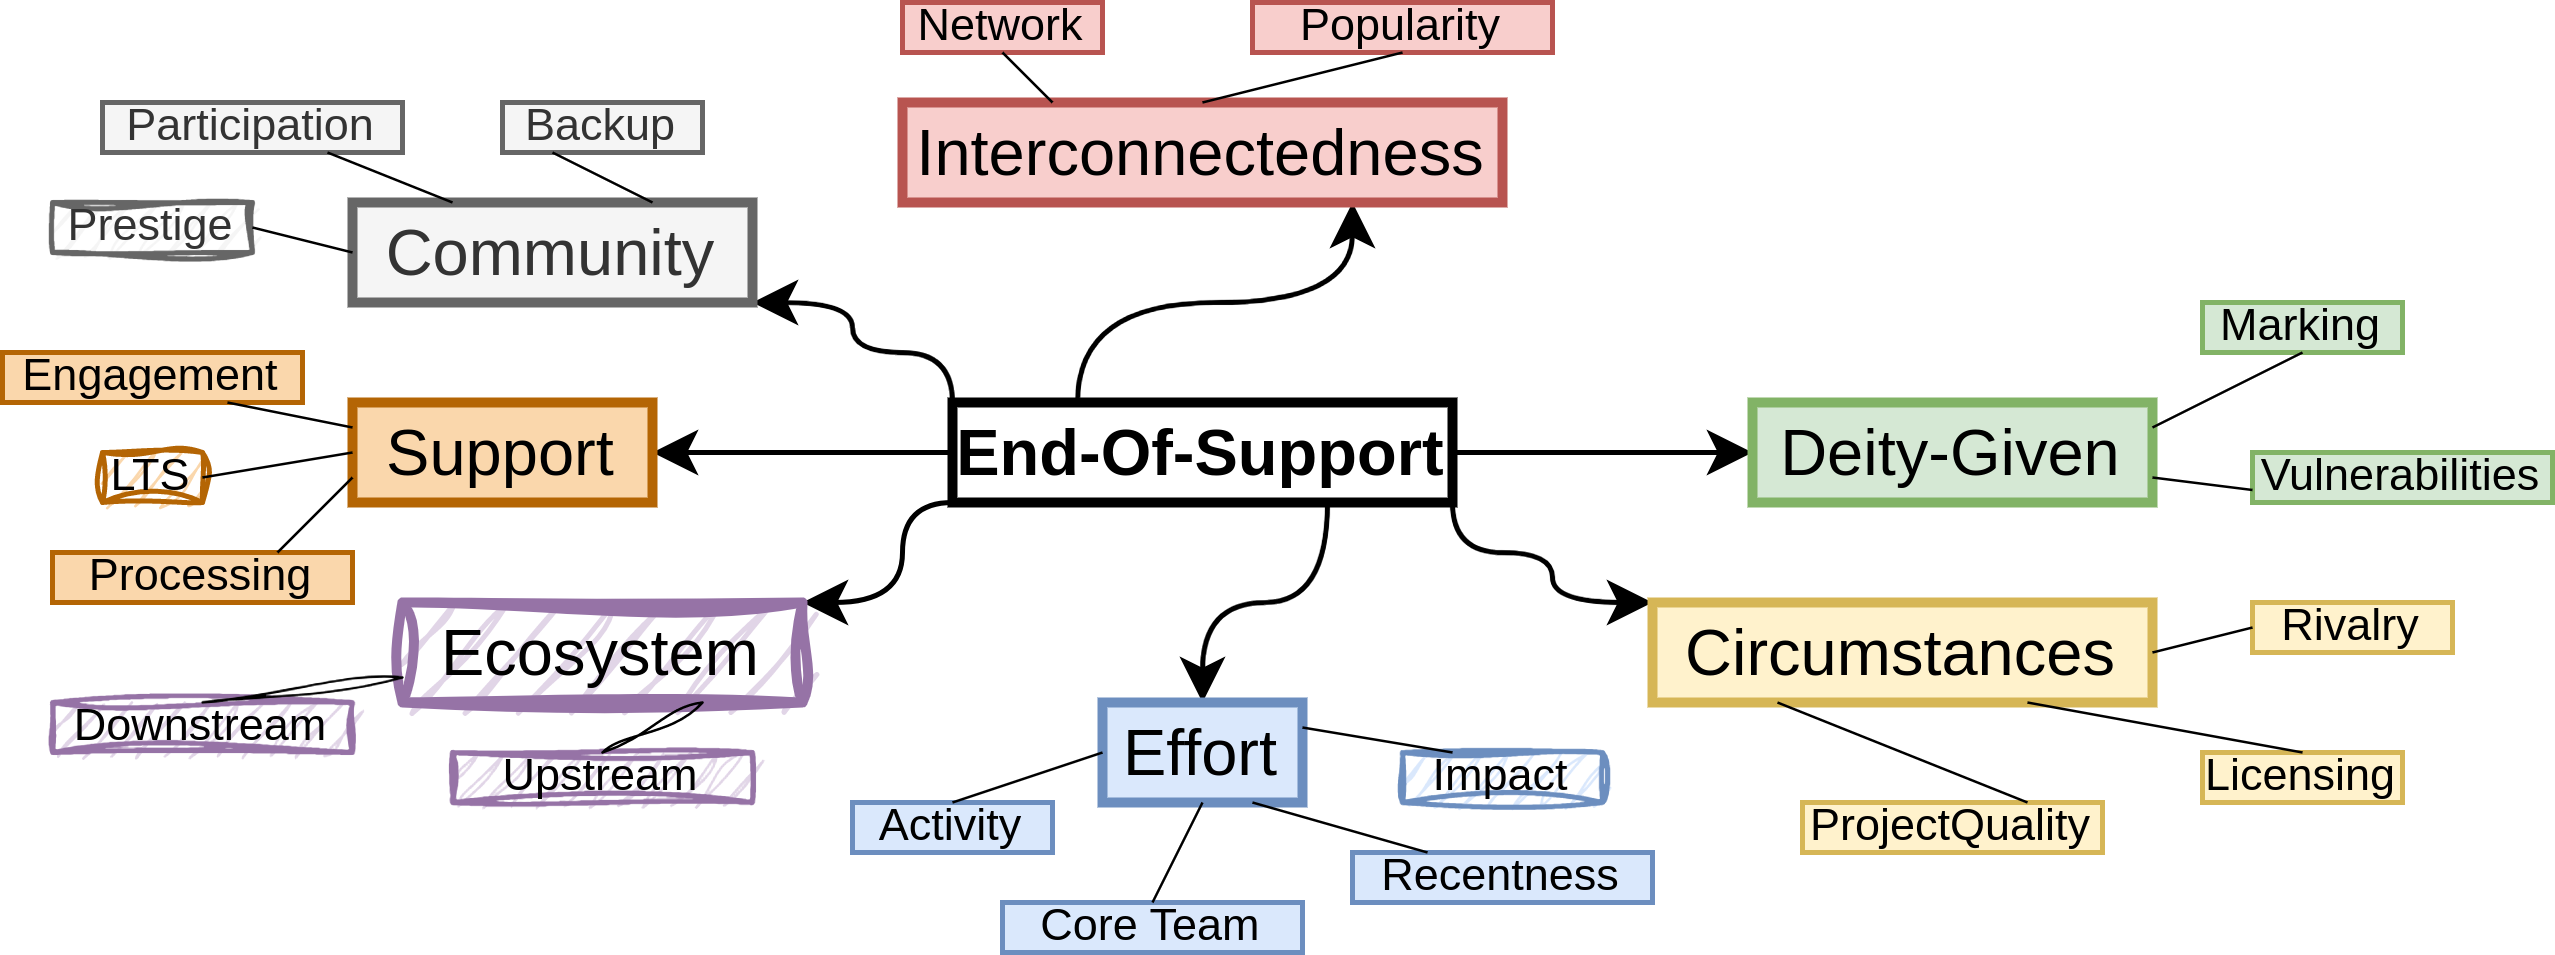

The diagram above was exported from draw.io. Its source (the exported page's mxGraphModel, read from the mxfile embedded in the PNG):
<mxGraphModel dx="544" dy="1988" grid="1" gridSize="10" guides="1" tooltips="1" connect="1" arrows="1" fold="1" page="1" pageScale="1" pageWidth="1169" pageHeight="827" math="0" shadow="0">
  <root>
    <mxCell id="0" />
    <mxCell id="1" parent="0" />
    <mxCell id="eq4To5Z28bhzCtd8qWXz-42" style="edgeStyle=orthogonalEdgeStyle;curved=1;orthogonalLoop=1;jettySize=auto;html=1;exitX=1;exitY=1;exitDx=0;exitDy=0;entryX=0;entryY=0;entryDx=0;entryDy=0;fontSize=13;" parent="1" source="eq4To5Z28bhzCtd8qWXz-49" target="eq4To5Z28bhzCtd8qWXz-53" edge="1">
      <mxGeometry relative="1" as="geometry">
        <Array as="points">
          <mxPoint x="450" y="-970" />
          <mxPoint x="470" y="-970" />
          <mxPoint x="470" y="-960" />
        </Array>
      </mxGeometry>
    </mxCell>
    <mxCell id="eq4To5Z28bhzCtd8qWXz-43" style="edgeStyle=orthogonalEdgeStyle;curved=1;orthogonalLoop=1;jettySize=auto;html=1;exitX=1;exitY=0.5;exitDx=0;exitDy=0;entryX=0;entryY=0.5;entryDx=0;entryDy=0;fontSize=13;" parent="1" source="eq4To5Z28bhzCtd8qWXz-49" target="eq4To5Z28bhzCtd8qWXz-51" edge="1">
      <mxGeometry relative="1" as="geometry" />
    </mxCell>
    <mxCell id="eq4To5Z28bhzCtd8qWXz-44" style="edgeStyle=orthogonalEdgeStyle;curved=1;orthogonalLoop=1;jettySize=auto;html=1;exitX=0;exitY=1;exitDx=0;exitDy=0;entryX=1;entryY=0;entryDx=0;entryDy=0;fontSize=13;" parent="1" source="eq4To5Z28bhzCtd8qWXz-49" target="eq4To5Z28bhzCtd8qWXz-52" edge="1">
      <mxGeometry relative="1" as="geometry">
        <Array as="points">
          <mxPoint x="340" y="-980" />
          <mxPoint x="340" y="-960" />
        </Array>
      </mxGeometry>
    </mxCell>
    <mxCell id="eq4To5Z28bhzCtd8qWXz-45" style="edgeStyle=orthogonalEdgeStyle;curved=1;orthogonalLoop=1;jettySize=auto;html=1;exitX=0;exitY=0.5;exitDx=0;exitDy=0;entryX=1;entryY=0.5;entryDx=0;entryDy=0;fontSize=13;" parent="1" source="eq4To5Z28bhzCtd8qWXz-49" target="eq4To5Z28bhzCtd8qWXz-56" edge="1">
      <mxGeometry relative="1" as="geometry" />
    </mxCell>
    <mxCell id="eq4To5Z28bhzCtd8qWXz-46" style="edgeStyle=orthogonalEdgeStyle;curved=1;orthogonalLoop=1;jettySize=auto;html=1;exitX=0;exitY=0;exitDx=0;exitDy=0;entryX=1;entryY=1;entryDx=0;entryDy=0;fontSize=13;" parent="1" source="eq4To5Z28bhzCtd8qWXz-49" target="eq4To5Z28bhzCtd8qWXz-57" edge="1">
      <mxGeometry relative="1" as="geometry">
        <Array as="points">
          <mxPoint x="350" y="-1010" />
          <mxPoint x="330" y="-1010" />
          <mxPoint x="330" y="-1020" />
        </Array>
      </mxGeometry>
    </mxCell>
    <mxCell id="eq4To5Z28bhzCtd8qWXz-47" style="edgeStyle=orthogonalEdgeStyle;curved=1;orthogonalLoop=1;jettySize=auto;html=1;exitX=0.25;exitY=0;exitDx=0;exitDy=0;entryX=0.75;entryY=1;entryDx=0;entryDy=0;fontSize=13;" parent="1" source="eq4To5Z28bhzCtd8qWXz-49" target="eq4To5Z28bhzCtd8qWXz-50" edge="1">
      <mxGeometry relative="1" as="geometry" />
    </mxCell>
    <mxCell id="eq4To5Z28bhzCtd8qWXz-48" style="edgeStyle=orthogonalEdgeStyle;curved=1;orthogonalLoop=1;jettySize=auto;html=1;exitX=0.75;exitY=1;exitDx=0;exitDy=0;entryX=0.5;entryY=0;entryDx=0;entryDy=0;fontSize=13;" parent="1" source="eq4To5Z28bhzCtd8qWXz-49" target="eq4To5Z28bhzCtd8qWXz-55" edge="1">
      <mxGeometry relative="1" as="geometry" />
    </mxCell>
    <mxCell id="eq4To5Z28bhzCtd8qWXz-49" value="End-Of-Support" style="rounded=0;whiteSpace=wrap;html=1;strokeColor=#000000;fillColor=none;perimeterSpacing=0;strokeWidth=2;fontSize=13;fontStyle=1" parent="1" vertex="1">
      <mxGeometry x="350" y="-1000" width="100" height="20" as="geometry" />
    </mxCell>
    <mxCell id="eq4To5Z28bhzCtd8qWXz-50" value="Interconnectedness" style="rounded=0;whiteSpace=wrap;html=1;strokeColor=#b85450;fillColor=#f8cecc;perimeterSpacing=0;strokeWidth=2;fontSize=13;" parent="1" vertex="1">
      <mxGeometry x="340" y="-1060" width="120" height="20" as="geometry" />
    </mxCell>
    <mxCell id="eq4To5Z28bhzCtd8qWXz-51" value="Deity-Given" style="rounded=0;whiteSpace=wrap;html=1;strokeColor=#82b366;fillColor=#d5e8d4;perimeterSpacing=0;strokeWidth=2;fontSize=13;" parent="1" vertex="1">
      <mxGeometry x="510" y="-1000" width="80" height="20" as="geometry" />
    </mxCell>
    <mxCell id="eq4To5Z28bhzCtd8qWXz-52" value="Ecosystem" style="rounded=0;whiteSpace=wrap;html=1;strokeColor=#9673a6;fillColor=#e1d5e7;perimeterSpacing=0;strokeWidth=2;fontSize=13;sketch=1;curveFitting=1;jiggle=2;" parent="1" vertex="1">
      <mxGeometry x="240" y="-960" width="80" height="20" as="geometry" />
    </mxCell>
    <mxCell id="eq4To5Z28bhzCtd8qWXz-53" value="Circumstances" style="rounded=0;whiteSpace=wrap;html=1;strokeColor=#d6b656;fillColor=#fff2cc;perimeterSpacing=0;strokeWidth=2;fontSize=13;" parent="1" vertex="1">
      <mxGeometry x="490" y="-960" width="100" height="20" as="geometry" />
    </mxCell>
    <mxCell id="eq4To5Z28bhzCtd8qWXz-55" value="Effort" style="rounded=0;whiteSpace=wrap;html=1;fillColor=#dae8fc;strokeColor=#6c8ebf;perimeterSpacing=0;strokeWidth=2;fontSize=13;" parent="1" vertex="1">
      <mxGeometry x="380" y="-940" width="40" height="20" as="geometry" />
    </mxCell>
    <mxCell id="eq4To5Z28bhzCtd8qWXz-56" value="Support" style="rounded=0;whiteSpace=wrap;html=1;strokeColor=#b46504;fillColor=#fad7ac;perimeterSpacing=0;strokeWidth=2;fontSize=13;" parent="1" vertex="1">
      <mxGeometry x="230" y="-1000" width="60" height="20" as="geometry" />
    </mxCell>
    <mxCell id="eq4To5Z28bhzCtd8qWXz-57" value="Community" style="rounded=0;whiteSpace=wrap;html=1;strokeColor=#666666;fillColor=#f5f5f5;perimeterSpacing=0;strokeWidth=2;fontSize=13;fontColor=#333333;" parent="1" vertex="1">
      <mxGeometry x="230" y="-1040" width="80" height="20" as="geometry" />
    </mxCell>
    <mxCell id="eq4To5Z28bhzCtd8qWXz-58" value="Activity" style="rounded=0;whiteSpace=wrap;html=1;fillColor=#dae8fc;strokeColor=#6c8ebf;perimeterSpacing=0;strokeWidth=1;fontSize=9;" parent="1" vertex="1">
      <mxGeometry x="330" y="-920" width="40" height="10" as="geometry" />
    </mxCell>
    <mxCell id="eq4To5Z28bhzCtd8qWXz-59" value="Core Team" style="rounded=0;whiteSpace=wrap;html=1;fillColor=#dae8fc;strokeColor=#6c8ebf;perimeterSpacing=0;strokeWidth=1;fontSize=9;" parent="1" vertex="1">
      <mxGeometry x="360" y="-900" width="60" height="10" as="geometry" />
    </mxCell>
    <mxCell id="eq4To5Z28bhzCtd8qWXz-60" value="Recentness" style="rounded=0;whiteSpace=wrap;html=1;fillColor=#dae8fc;strokeColor=#6c8ebf;perimeterSpacing=0;strokeWidth=1;fontSize=9;" parent="1" vertex="1">
      <mxGeometry x="430" y="-910" width="60" height="10" as="geometry" />
    </mxCell>
    <mxCell id="eq4To5Z28bhzCtd8qWXz-61" value="Upstream" style="rounded=0;whiteSpace=wrap;html=1;fillColor=#e1d5e7;strokeColor=#9673a6;perimeterSpacing=0;strokeWidth=1;fontSize=9;sketch=1;curveFitting=1;jiggle=2;" parent="1" vertex="1">
      <mxGeometry x="250" y="-930" width="60" height="10" as="geometry" />
    </mxCell>
    <mxCell id="eq4To5Z28bhzCtd8qWXz-62" value="Downstream" style="rounded=0;whiteSpace=wrap;html=1;fillColor=#e1d5e7;strokeColor=#9673a6;perimeterSpacing=0;strokeWidth=1;fontSize=9;sketch=1;curveFitting=1;jiggle=2;" parent="1" vertex="1">
      <mxGeometry x="170" y="-940" width="60" height="10" as="geometry" />
    </mxCell>
    <mxCell id="eq4To5Z28bhzCtd8qWXz-63" value="Engagement" style="rounded=0;whiteSpace=wrap;html=1;fillColor=#fad7ac;strokeColor=#b46504;perimeterSpacing=0;strokeWidth=1;fontSize=9;" parent="1" vertex="1">
      <mxGeometry x="160" y="-1010" width="60" height="10" as="geometry" />
    </mxCell>
    <mxCell id="eq4To5Z28bhzCtd8qWXz-64" value="Processing" style="rounded=0;whiteSpace=wrap;html=1;fillColor=#fad7ac;strokeColor=#b46504;perimeterSpacing=0;strokeWidth=1;fontSize=9;" parent="1" vertex="1">
      <mxGeometry x="170" y="-970" width="60" height="10" as="geometry" />
    </mxCell>
    <mxCell id="eq4To5Z28bhzCtd8qWXz-65" value="Participation" style="rounded=0;whiteSpace=wrap;html=1;fillColor=#f5f5f5;strokeColor=#666666;perimeterSpacing=0;strokeWidth=1;fontSize=9;fontColor=#333333;" parent="1" vertex="1">
      <mxGeometry x="180" y="-1060" width="60" height="10" as="geometry" />
    </mxCell>
    <mxCell id="eq4To5Z28bhzCtd8qWXz-66" value="Backup" style="rounded=0;whiteSpace=wrap;html=1;fillColor=#f5f5f5;strokeColor=#666666;perimeterSpacing=0;strokeWidth=1;fontSize=9;fontColor=#333333;" parent="1" vertex="1">
      <mxGeometry x="260" y="-1060" width="40" height="10" as="geometry" />
    </mxCell>
    <mxCell id="eq4To5Z28bhzCtd8qWXz-67" value="Prestige" style="rounded=0;whiteSpace=wrap;html=1;fillColor=#f5f5f5;strokeColor=#666666;perimeterSpacing=0;strokeWidth=1;fontSize=9;fontColor=#333333;sketch=1;curveFitting=1;jiggle=2;" parent="1" vertex="1">
      <mxGeometry x="170" y="-1040" width="40" height="10" as="geometry" />
    </mxCell>
    <mxCell id="eq4To5Z28bhzCtd8qWXz-68" value="LTS" style="rounded=0;whiteSpace=wrap;html=1;fillColor=#fad7ac;strokeColor=#b46504;perimeterSpacing=0;strokeWidth=1;fontSize=9;sketch=1;curveFitting=1;jiggle=2;" parent="1" vertex="1">
      <mxGeometry x="180" y="-990" width="20" height="10" as="geometry" />
    </mxCell>
    <mxCell id="eq4To5Z28bhzCtd8qWXz-69" value="Network" style="rounded=0;whiteSpace=wrap;html=1;fillColor=#f8cecc;strokeColor=#b85450;perimeterSpacing=0;strokeWidth=1;fontSize=9;" parent="1" vertex="1">
      <mxGeometry x="340" y="-1080" width="40" height="10" as="geometry" />
    </mxCell>
    <mxCell id="eq4To5Z28bhzCtd8qWXz-70" value="Popularity" style="rounded=0;whiteSpace=wrap;html=1;fillColor=#f8cecc;strokeColor=#b85450;perimeterSpacing=0;strokeWidth=1;fontSize=9;" parent="1" vertex="1">
      <mxGeometry x="410" y="-1080" width="60" height="10" as="geometry" />
    </mxCell>
    <mxCell id="eq4To5Z28bhzCtd8qWXz-79" value="Impact" style="rounded=0;whiteSpace=wrap;html=1;fillColor=#dae8fc;strokeColor=#6c8ebf;perimeterSpacing=0;strokeWidth=1;fontSize=9;sketch=1;curveFitting=1;jiggle=2;" parent="1" vertex="1">
      <mxGeometry x="440" y="-930" width="40" height="10" as="geometry" />
    </mxCell>
    <mxCell id="eq4To5Z28bhzCtd8qWXz-80" value="" style="endArrow=none;html=1;rounded=0;strokeWidth=0.5;exitX=0.75;exitY=0;exitDx=0;exitDy=0;entryX=0.25;entryY=1;entryDx=0;entryDy=0;" parent="1" source="eq4To5Z28bhzCtd8qWXz-57" target="eq4To5Z28bhzCtd8qWXz-66" edge="1">
      <mxGeometry width="50" height="50" relative="1" as="geometry">
        <mxPoint x="230" y="-1070" as="sourcePoint" />
        <mxPoint x="280" y="-1120" as="targetPoint" />
      </mxGeometry>
    </mxCell>
    <mxCell id="eq4To5Z28bhzCtd8qWXz-81" value="" style="endArrow=none;html=1;rounded=0;strokeWidth=0.5;exitX=0.25;exitY=0;exitDx=0;exitDy=0;entryX=0.75;entryY=1;entryDx=0;entryDy=0;" parent="1" source="eq4To5Z28bhzCtd8qWXz-57" target="eq4To5Z28bhzCtd8qWXz-65" edge="1">
      <mxGeometry width="50" height="50" relative="1" as="geometry">
        <mxPoint x="230" y="-1030" as="sourcePoint" />
        <mxPoint x="210" y="-1040" as="targetPoint" />
      </mxGeometry>
    </mxCell>
    <mxCell id="eq4To5Z28bhzCtd8qWXz-82" value="" style="endArrow=none;html=1;rounded=0;strokeWidth=0.5;exitX=0;exitY=0.5;exitDx=0;exitDy=0;entryX=1;entryY=0.5;entryDx=0;entryDy=0;" parent="1" source="eq4To5Z28bhzCtd8qWXz-57" target="eq4To5Z28bhzCtd8qWXz-67" edge="1">
      <mxGeometry width="50" height="50" relative="1" as="geometry">
        <mxPoint x="260" y="-1030" as="sourcePoint" />
        <mxPoint x="235" y="-1040" as="targetPoint" />
      </mxGeometry>
    </mxCell>
    <mxCell id="eq4To5Z28bhzCtd8qWXz-83" value="" style="endArrow=none;html=1;rounded=0;strokeWidth=0.5;exitX=0;exitY=0.25;exitDx=0;exitDy=0;entryX=0.75;entryY=1;entryDx=0;entryDy=0;" parent="1" source="eq4To5Z28bhzCtd8qWXz-56" target="eq4To5Z28bhzCtd8qWXz-63" edge="1">
      <mxGeometry width="50" height="50" relative="1" as="geometry">
        <mxPoint x="240" y="-1020" as="sourcePoint" />
        <mxPoint x="220" y="-1025" as="targetPoint" />
      </mxGeometry>
    </mxCell>
    <mxCell id="eq4To5Z28bhzCtd8qWXz-84" value="" style="endArrow=none;html=1;rounded=0;strokeWidth=0.5;exitX=0;exitY=0.5;exitDx=0;exitDy=0;entryX=1;entryY=0.5;entryDx=0;entryDy=0;" parent="1" source="eq4To5Z28bhzCtd8qWXz-56" target="eq4To5Z28bhzCtd8qWXz-68" edge="1">
      <mxGeometry width="50" height="50" relative="1" as="geometry">
        <mxPoint x="240" y="-985" as="sourcePoint" />
        <mxPoint x="215" y="-990" as="targetPoint" />
      </mxGeometry>
    </mxCell>
    <mxCell id="eq4To5Z28bhzCtd8qWXz-85" value="" style="endArrow=none;html=1;rounded=0;strokeWidth=0.5;exitX=0;exitY=0.75;exitDx=0;exitDy=0;entryX=0.75;entryY=0;entryDx=0;entryDy=0;" parent="1" source="eq4To5Z28bhzCtd8qWXz-56" target="eq4To5Z28bhzCtd8qWXz-64" edge="1">
      <mxGeometry width="50" height="50" relative="1" as="geometry">
        <mxPoint x="240" y="-980" as="sourcePoint" />
        <mxPoint x="210" y="-975" as="targetPoint" />
      </mxGeometry>
    </mxCell>
    <mxCell id="eq4To5Z28bhzCtd8qWXz-86" value="" style="endArrow=none;html=1;rounded=0;strokeWidth=0.5;exitX=0;exitY=0.75;exitDx=0;exitDy=0;entryX=0.5;entryY=0;entryDx=0;entryDy=0;sketch=1;curveFitting=1;jiggle=2;" parent="1" source="eq4To5Z28bhzCtd8qWXz-52" target="eq4To5Z28bhzCtd8qWXz-62" edge="1">
      <mxGeometry width="50" height="50" relative="1" as="geometry">
        <mxPoint x="240" y="-975" as="sourcePoint" />
        <mxPoint x="225" y="-960" as="targetPoint" />
      </mxGeometry>
    </mxCell>
    <mxCell id="eq4To5Z28bhzCtd8qWXz-87" value="" style="endArrow=none;html=1;rounded=0;strokeWidth=0.5;exitX=0.75;exitY=1;exitDx=0;exitDy=0;entryX=0.5;entryY=0;entryDx=0;entryDy=0;sketch=1;curveFitting=1;jiggle=2;" parent="1" source="eq4To5Z28bhzCtd8qWXz-52" target="eq4To5Z28bhzCtd8qWXz-61" edge="1">
      <mxGeometry width="50" height="50" relative="1" as="geometry">
        <mxPoint x="250" y="-935" as="sourcePoint" />
        <mxPoint x="210" y="-930" as="targetPoint" />
      </mxGeometry>
    </mxCell>
    <mxCell id="eq4To5Z28bhzCtd8qWXz-88" value="" style="endArrow=none;html=1;rounded=0;strokeWidth=0.5;exitX=0;exitY=0.5;exitDx=0;exitDy=0;entryX=0.5;entryY=0;entryDx=0;entryDy=0;" parent="1" source="eq4To5Z28bhzCtd8qWXz-55" target="eq4To5Z28bhzCtd8qWXz-58" edge="1">
      <mxGeometry width="50" height="50" relative="1" as="geometry">
        <mxPoint x="309.99999999999994" y="-930" as="sourcePoint" />
        <mxPoint x="290" y="-920" as="targetPoint" />
      </mxGeometry>
    </mxCell>
    <mxCell id="eq4To5Z28bhzCtd8qWXz-89" value="" style="endArrow=none;html=1;rounded=0;strokeWidth=0.5;exitX=0.5;exitY=1;exitDx=0;exitDy=0;entryX=0.5;entryY=0;entryDx=0;entryDy=0;" parent="1" source="eq4To5Z28bhzCtd8qWXz-55" target="eq4To5Z28bhzCtd8qWXz-59" edge="1">
      <mxGeometry width="50" height="50" relative="1" as="geometry">
        <mxPoint x="390" y="-925" as="sourcePoint" />
        <mxPoint x="360.00000000000006" y="-910" as="targetPoint" />
      </mxGeometry>
    </mxCell>
    <mxCell id="eq4To5Z28bhzCtd8qWXz-90" value="" style="endArrow=none;html=1;rounded=0;strokeWidth=0.5;exitX=0.75;exitY=1;exitDx=0;exitDy=0;entryX=0.25;entryY=0;entryDx=0;entryDy=0;" parent="1" source="eq4To5Z28bhzCtd8qWXz-55" target="eq4To5Z28bhzCtd8qWXz-60" edge="1">
      <mxGeometry width="50" height="50" relative="1" as="geometry">
        <mxPoint x="410" y="-910" as="sourcePoint" />
        <mxPoint x="400" y="-890" as="targetPoint" />
      </mxGeometry>
    </mxCell>
    <mxCell id="eq4To5Z28bhzCtd8qWXz-91" value="" style="endArrow=none;html=1;rounded=0;strokeWidth=0.5;exitX=1;exitY=0.25;exitDx=0;exitDy=0;entryX=0.25;entryY=0;entryDx=0;entryDy=0;" parent="1" source="eq4To5Z28bhzCtd8qWXz-55" target="eq4To5Z28bhzCtd8qWXz-79" edge="1">
      <mxGeometry width="50" height="50" relative="1" as="geometry">
        <mxPoint x="430" y="-915" as="sourcePoint" />
        <mxPoint x="470" y="-900" as="targetPoint" />
      </mxGeometry>
    </mxCell>
    <mxCell id="eq4To5Z28bhzCtd8qWXz-97" value="" style="endArrow=none;html=1;rounded=0;strokeWidth=0.5;exitX=0.5;exitY=0;exitDx=0;exitDy=0;entryX=0.5;entryY=1;entryDx=0;entryDy=0;" parent="1" source="eq4To5Z28bhzCtd8qWXz-50" target="eq4To5Z28bhzCtd8qWXz-70" edge="1">
      <mxGeometry width="50" height="50" relative="1" as="geometry">
        <mxPoint x="400" y="-1090" as="sourcePoint" />
        <mxPoint x="430" y="-1100" as="targetPoint" />
      </mxGeometry>
    </mxCell>
    <mxCell id="eq4To5Z28bhzCtd8qWXz-98" value="" style="endArrow=none;html=1;rounded=0;strokeWidth=0.5;exitX=0.25;exitY=0;exitDx=0;exitDy=0;entryX=0.5;entryY=1;entryDx=0;entryDy=0;" parent="1" source="eq4To5Z28bhzCtd8qWXz-50" target="eq4To5Z28bhzCtd8qWXz-69" edge="1">
      <mxGeometry width="50" height="50" relative="1" as="geometry">
        <mxPoint x="410" y="-1050" as="sourcePoint" />
        <mxPoint x="450" y="-1060" as="targetPoint" />
      </mxGeometry>
    </mxCell>
    <mxCell id="-eZhDfMf5-r4mNL9WVzb-1" value="Marking" style="rounded=0;whiteSpace=wrap;html=1;fillColor=#d5e8d4;strokeColor=#82b366;perimeterSpacing=0;strokeWidth=1;fontSize=9;" parent="1" vertex="1">
      <mxGeometry x="600" y="-1020" width="40" height="10" as="geometry" />
    </mxCell>
    <mxCell id="-eZhDfMf5-r4mNL9WVzb-2" value="Rivalry" style="rounded=0;whiteSpace=wrap;html=1;fillColor=#fff2cc;strokeColor=#d6b656;perimeterSpacing=0;strokeWidth=1;fontSize=9;" parent="1" vertex="1">
      <mxGeometry x="610" y="-960" width="40" height="10" as="geometry" />
    </mxCell>
    <mxCell id="-eZhDfMf5-r4mNL9WVzb-3" value="ProjectQuality" style="rounded=0;whiteSpace=wrap;html=1;fillColor=#fff2cc;strokeColor=#d6b656;perimeterSpacing=0;strokeWidth=1;fontSize=9;" parent="1" vertex="1">
      <mxGeometry x="520" y="-920" width="60" height="10" as="geometry" />
    </mxCell>
    <mxCell id="-eZhDfMf5-r4mNL9WVzb-4" value="Licensing" style="rounded=0;whiteSpace=wrap;html=1;fillColor=#fff2cc;strokeColor=#d6b656;perimeterSpacing=0;strokeWidth=1;fontSize=9;" parent="1" vertex="1">
      <mxGeometry x="600" y="-930" width="40" height="10" as="geometry" />
    </mxCell>
    <mxCell id="-eZhDfMf5-r4mNL9WVzb-5" value="" style="endArrow=none;html=1;rounded=0;strokeWidth=0.5;exitX=0.25;exitY=1;exitDx=0;exitDy=0;entryX=0.75;entryY=0;entryDx=0;entryDy=0;" parent="1" target="-eZhDfMf5-r4mNL9WVzb-3" edge="1">
      <mxGeometry width="50" height="50" relative="1" as="geometry">
        <mxPoint x="515" y="-940" as="sourcePoint" />
        <mxPoint x="460" y="-920" as="targetPoint" />
      </mxGeometry>
    </mxCell>
    <mxCell id="-eZhDfMf5-r4mNL9WVzb-6" value="" style="endArrow=none;html=1;rounded=0;strokeWidth=0.5;exitX=0.75;exitY=1;exitDx=0;exitDy=0;entryX=0.5;entryY=0;entryDx=0;entryDy=0;" parent="1" target="-eZhDfMf5-r4mNL9WVzb-4" edge="1">
      <mxGeometry width="50" height="50" relative="1" as="geometry">
        <mxPoint x="565" y="-940" as="sourcePoint" />
        <mxPoint x="610" y="-900" as="targetPoint" />
      </mxGeometry>
    </mxCell>
    <mxCell id="-eZhDfMf5-r4mNL9WVzb-7" value="" style="endArrow=none;html=1;rounded=0;strokeWidth=0.5;exitX=0;exitY=0.5;exitDx=0;exitDy=0;entryX=1;entryY=0.5;entryDx=0;entryDy=0;" parent="1" source="-eZhDfMf5-r4mNL9WVzb-2" edge="1">
      <mxGeometry width="50" height="50" relative="1" as="geometry">
        <mxPoint x="600" y="-945" as="sourcePoint" />
        <mxPoint x="590" y="-950" as="targetPoint" />
      </mxGeometry>
    </mxCell>
    <mxCell id="-eZhDfMf5-r4mNL9WVzb-8" value="" style="endArrow=none;html=1;rounded=0;strokeWidth=0.5;exitX=1;exitY=0.25;exitDx=0;exitDy=0;entryX=0.5;entryY=1;entryDx=0;entryDy=0;" parent="1" target="-eZhDfMf5-r4mNL9WVzb-1" edge="1">
      <mxGeometry width="50" height="50" relative="1" as="geometry">
        <mxPoint x="590" y="-995" as="sourcePoint" />
        <mxPoint x="600" y="-940" as="targetPoint" />
      </mxGeometry>
    </mxCell>
    <mxCell id="-eZhDfMf5-r4mNL9WVzb-9" value="Vulnerabilities" style="rounded=0;whiteSpace=wrap;html=1;fillColor=#d5e8d4;strokeColor=#82b366;perimeterSpacing=0;strokeWidth=1;fontSize=9;" parent="1" vertex="1">
      <mxGeometry x="610" y="-990" width="60" height="10" as="geometry" />
    </mxCell>
    <mxCell id="-eZhDfMf5-r4mNL9WVzb-10" value="" style="endArrow=none;html=1;rounded=0;strokeWidth=0.5;exitX=1;exitY=0.75;exitDx=0;exitDy=0;entryX=0;entryY=0.75;entryDx=0;entryDy=0;" parent="1" target="-eZhDfMf5-r4mNL9WVzb-9" edge="1">
      <mxGeometry width="50" height="50" relative="1" as="geometry">
        <mxPoint x="590" y="-985" as="sourcePoint" />
        <mxPoint x="629.9999999999999" y="-1000.0000000000001" as="targetPoint" />
      </mxGeometry>
    </mxCell>
  </root>
</mxGraphModel>